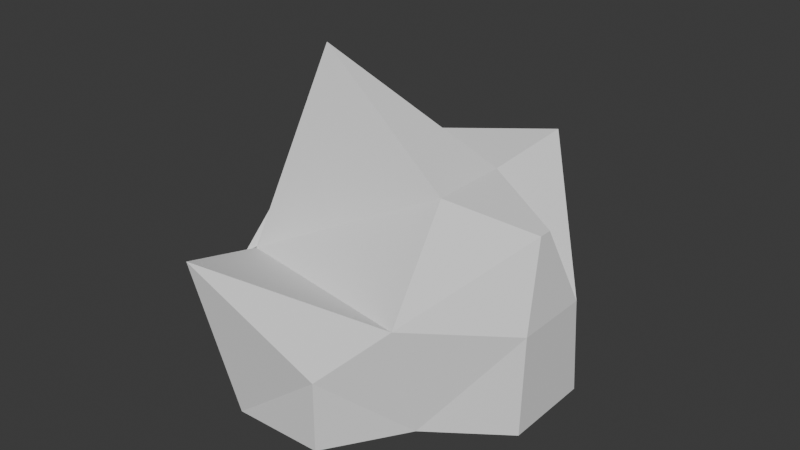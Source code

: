 # Source: ice-clump.blend  (saved by Blender 4.3.34; exported with 4.5.12 LTS)
import bpy
from mathutils import Matrix  # noqa: F401  (used for matrix-valued properties, if any)

bpy.ops.wm.read_factory_settings(use_empty=True)
scene = bpy.context.scene
scene.name = 'Scene'

# ---- collections
col_collection = bpy.data.collections.new('Collection'); scene.collection.children.link(col_collection)

# ---- world
world_world = bpy.data.worlds.new('World'); scene.world = world_world
world_world.use_nodes = True; world_world.node_tree.nodes.clear()
_N = world_world.node_tree.nodes; _L = world_world.node_tree.links
n0 = _N.new('ShaderNodeOutputWorld'); n0.name = 'World Output'; n0.location = (300, 300)
n1 = _N.new('ShaderNodeBackground'); n1.name = 'Background'; n1.location = (10, 300)
n1.inputs[0].default_value = (0.05088, 0.05088, 0.05088, 1.0)
_L.new(n1.outputs[0], n0.inputs[0])
n0.is_active_output = True
world_world.color = (0.05088, 0.05088, 0.05088)
world_world.sun_shadow_jitter_overblur = 0.0

# ---- meshes
me_icosphere = bpy.data.meshes.new('Icosphere')
me_icosphere.from_pydata([(-0.6117, -0.02618, -0.03473), (-0.661, -0.1537, 0.14), (-0.1809, -0.6777, 0.1228), (-0.2981, -0.1586, 0.01407), (-0.3471, -0.4726, 0.1398), (-0.6672, -0.1787, 0.394), (-0.2442, -0.8076, 0.7653), (-0.3773, -0.3807, 0.595), (-0.1762, -0.1852, 1.368), (-0.6117, 0.02618, -0.03473), (-0.661, 0.1537, 0.14), (-0.2981, 0.1586, 0.01407), (-0.3471, 0.4726, 0.1398), (-0.1809, 0.6777, 0.1228), (-0.6672, 0.1787, 0.7339), (-0.3773, 0.3807, 0.595), (-0.1762, 0.1852, 0.9432), (-0.3327, 0.7805, 0.5198), (0.1809, -0.6777, 0.1292), (0.1762, -0.1852, -0.008721), (0.3773, -0.3807, 0.1336), (0.6672, -0.1787, 0.1383), (0.1809, -0.6777, 0.4037), (0.3471, -0.4726, 0.5698), (0.2981, -0.1586, 0.9204), (0.661, -0.1537, 0.5209), (0.6117, -0.02618, 0.83), (0.1762, 0.1852, -0.008721), (0.3773, 0.3807, 0.1336), (0.1809, 0.6777, 0.1292), (0.6672, 0.1787, 0.1383), (0.3471, 0.4726, 0.9837), (0.2981, 0.1586, 0.9204), (0.1809, 0.6777, 0.4037), (0.661, 0.1537, 0.5209), (0.6117, 0.02618, 0.83)], [], [(4, 1, 0, 3), (7, 4, 2, 6), (7, 5, 1, 4), (10, 9, 0, 1), (9, 11, 3, 0), (10, 12, 11, 9), (14, 10, 1, 5), (14, 15, 12, 10), (15, 14, 5, 7), (16, 15, 7, 8), (17, 13, 12, 15), (20, 4, 3, 19), (4, 20, 18, 2), (22, 6, 2, 18), (20, 23, 22, 18), (23, 7, 6, 22), (24, 8, 7, 23), (25, 23, 20, 21), (26, 24, 23, 25), (11, 27, 19, 3), (27, 28, 20, 19), (12, 28, 27, 11), (13, 29, 28, 12), (28, 30, 21, 20), (16, 32, 31, 15), (32, 16, 8, 24), (29, 33, 31, 28), (17, 33, 29, 13), (33, 17, 15, 31), (30, 34, 25, 21), (31, 34, 30, 28), (34, 35, 26, 25), (32, 35, 34, 31), (35, 32, 24, 26)])
me_icosphere.update()

# ---- objects
ob_iceclump = bpy.data.objects.new('IceClump', me_icosphere)

# ---- transforms, parenting, visibility, modifiers, constraints
ob_iceclump.location = (0.0, 0.0, 0.0)

# ---- collection membership
col_collection.objects.link(ob_iceclump)

# ---- scene / render settings (as saved in the file)
scene.frame_start = 1; scene.frame_end = 250; scene.frame_set(1)
scene.render.engine = 'BLENDER_EEVEE_NEXT'
bpy.context.view_layer.update()

# ---- added for rendering (the .blend has no active camera and no usable light): camera, sun
cam_auto = bpy.data.cameras.new('AutoCamera')
cam_auto.lens = 50.0
cam_auto.sensor_width = 36.0
cam_auto.clip_end = 1000.0
ob_auto_camera = bpy.data.objects.new('AutoCamera', cam_auto)
scene.collection.objects.link(ob_auto_camera)
ob_auto_camera.location = (2.31701, -2.79399, 2.52045)
ob_auto_camera.rotation_euler = (1.09748, -7.21219e-08, 0.694738)
scene.camera = ob_auto_camera
light_auto_sun = bpy.data.lights.new('AutoSun', 'SUN')
light_auto_sun.energy = 3.0
light_auto_sun.angle = 0.0523599
ob_auto_sun = bpy.data.objects.new('AutoSun', light_auto_sun)
scene.collection.objects.link(ob_auto_sun)
ob_auto_sun.rotation_euler = (0.872665, 0.174533, 0.523599)
bpy.context.view_layer.update()
